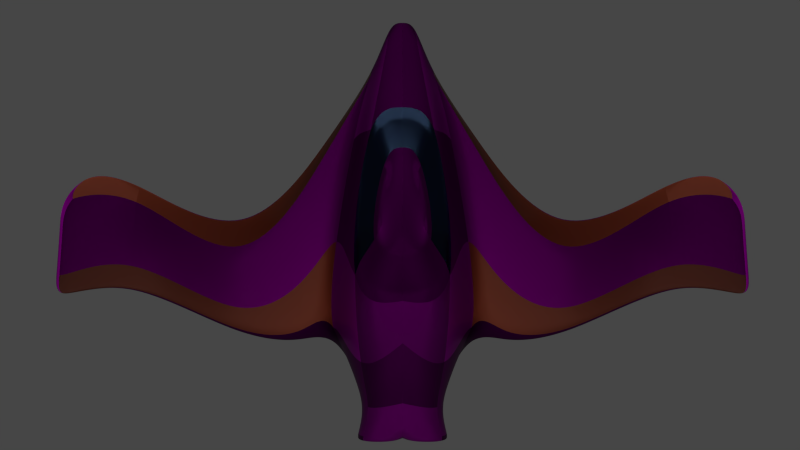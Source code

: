 # Source: playerShip.blend  (saved by Blender 2.79.0; exported with 4.5.12 LTS)
import bpy
from mathutils import Matrix  # noqa: F401  (used for matrix-valued properties, if any)

bpy.ops.wm.read_factory_settings(use_empty=True)
scene = bpy.context.scene
scene.name = 'Scene'

# ---- collections
col_collection_1 = bpy.data.collections.new('Collection 1'); scene.collection.children.link(col_collection_1)

# ---- images (referenced by path relative to the original .blend; pixels are not part of the script)
import os
ASSET_DIR = os.environ.get("B2B_ASSET_DIR", "")  # directory of the original .blend (textures are referenced by path, not embedded)
HERE = os.path.dirname(os.path.abspath(__file__))  # packed textures are extracted next to this script under _unpacked/

def load_image(name, relpath, width, height, colorspace="sRGB"):
    """Load a texture the original file referenced (path relative to the .blend, or extracted next to this script)."""
    p = next((c for c in (os.path.join(HERE, relpath), os.path.join(ASSET_DIR, relpath)) if relpath and os.path.exists(c)), "")
    if p:
        img = bpy.data.images.load(p, check_existing=True)
        img.name = name
    else:  # same state as the original file: an image datablock whose file is absent (Cycles renders it pink)
        img = bpy.data.images.new(name, width, height)
        img.source = "FILE"
        img.filepath = "//" + (relpath or name)
    img.colorspace_settings.name = colorspace
    return img
img_metalgalvanizedsteelworn001_roughness_4k_metalness_jpg_001 = load_image('MetalGalvanizedSteelWorn001_ROUGHNESS_4K_METALNESS.jpg.001', 'textures/MetalGalvanizedSteelWorn001_ROUGHNESS_4K_METALNESS.jpg', 1024, 1024, 'Non-Color')
img_metalgalvanizedsteelworn001_col_4k_metalness_jpg_001 = load_image('MetalGalvanizedSteelWorn001_COL_4K_METALNESS.jpg.001', 'textures/MetalGalvanizedSteelWorn001_COL_4K_METALNESS.jpg', 1024, 1024, 'sRGB')
img_metalgalvanizedsteelworn001_metalness_4k_metalness_jpg_001 = load_image('MetalGalvanizedSteelWorn001_METALNESS_4K_METALNESS.jpg.001', 'textures/MetalGalvanizedSteelWorn001_METALNESS_4K_METALNESS.jpg', 1024, 1024, 'Non-Color')
img_metalgalvanizedsteelworn001_nrm_4k_metalness_jpg_001 = load_image('MetalGalvanizedSteelWorn001_NRM_4K_METALNESS.jpg.001', 'textures/MetalGalvanizedSteelWorn001_NRM_4K_METALNESS.jpg', 1024, 1024, 'Non-Color')

# ---- materials (node trees are filled in below, after node groups)
mat_base = bpy.data.materials.new('Base')
mat_base.alpha_threshold = 0.0
mat_base.preview_render_type = 'SHADERBALL'
mat_base.roughness = 0.5
mat_material_005 = bpy.data.materials.new('Material.005')
mat_material_005.alpha_threshold = 0.0
mat_material_005.roughness = 0.5
mat_paint = bpy.data.materials.new('Paint')
mat_paint.alpha_threshold = 0.0
mat_paint.preview_render_type = 'SHADERBALL'
mat_paint.roughness = 0.5
mat_material = bpy.data.materials.new('Material')
mat_material.alpha_threshold = 0.0
mat_material.roughness = 0.5

# ---- material node trees
mat_base.use_nodes = True; mat_base.node_tree.nodes.clear()
_N = mat_base.node_tree.nodes; _L = mat_base.node_tree.links
n0 = _N.new('ShaderNodeOutputMaterial'); n0.name = 'Material Output'; n0.location = (575, 421)
n1 = _N.new('ShaderNodeNormalMap'); n1.name = 'Normal Map'; n1.location = (-159, 248)
n1.inputs[0].default_value = 5.8
n2 = _N.new('ShaderNodeBsdfPrincipled'); n2.name = 'Principled BSDF'; n2.location = (127, 629)
n2.width = 150
n2.distribution = 'GGX'
n2.subsurface_method = 'BURLEY'
n2.inputs[3].default_value = 1.45
n2.inputs[9].default_value = (1.0, 1.0, 1.0)
n2.inputs[13].default_value = 0.0
n3 = _N.new('ShaderNodeTexImage'); n3.name = 'Image Texture.004'; n3.location = (-418, 39)
n3.width = 140
n3.image = img_metalgalvanizedsteelworn001_roughness_4k_metalness_jpg_001
n4 = _N.new('ShaderNodeTexImage'); n4.name = 'Image Texture'; n4.location = (-420, 825)
n4.width = 140
n4.image = img_metalgalvanizedsteelworn001_col_4k_metalness_jpg_001
n4.extension = 'CLIP'
n5 = _N.new('ShaderNodeTexImage'); n5.name = 'Image Texture.003'; n5.location = (-419, 566)
n5.width = 140
n5.image = img_metalgalvanizedsteelworn001_metalness_4k_metalness_jpg_001
n6 = _N.new('ShaderNodeTexImage'); n6.name = 'Image Texture.001'; n6.location = (-418, 302)
n6.width = 140
n6.image = img_metalgalvanizedsteelworn001_nrm_4k_metalness_jpg_001
n7 = _N.new('ShaderNodeBsdfPrincipled'); n7.name = 'Principled BSDF.001'; n7.location = (792, 633)
n7.width = 159
n7.subsurface_method = 'BURLEY'
n7.inputs[0].default_value = (1.0, 1.0, 1.0, 1.0)
n7.inputs[1].default_value = 1.0
n7.inputs[2].default_value = 0.1543
n7.inputs[3].default_value = 1.45
n7.inputs[9].default_value = (1.0, 1.0, 1.0)
n7.inputs[20].default_value = 0.0
_L.new(n6.outputs[0], n1.inputs[1])
_L.new(n1.outputs[0], n2.inputs[5])
_L.new(n4.outputs[0], n2.inputs[0])
_L.new(n5.outputs[0], n2.inputs[1])
_L.new(n3.outputs[0], n2.inputs[2])
_L.new(n2.outputs[0], n0.inputs[0])
n0.is_active_output = True
mat_material_005.use_nodes = True; mat_material_005.node_tree.nodes.clear()
_N = mat_material_005.node_tree.nodes; _L = mat_material_005.node_tree.links
n0 = _N.new('ShaderNodeOutputMaterial'); n0.name = 'Material Output'; n0.location = (161, 310)
n1 = _N.new('ShaderNodeBsdfGlass'); n1.name = 'Glass BSDF'; n1.location = (-123, 333)
n1.distribution = 'GGX'
n1.inputs[0].default_value = (0.2735, 0.4916, 1.0, 1.0)
n1.inputs[1].default_value = 0.2415
n1.inputs[2].default_value = 1.45
_L.new(n1.outputs[0], n0.inputs[0])
n0.is_active_output = True
mat_paint.use_nodes = True; mat_paint.node_tree.nodes.clear()
_N = mat_paint.node_tree.nodes; _L = mat_paint.node_tree.links
n0 = _N.new('ShaderNodeOutputMaterial'); n0.name = 'Material Output'; n0.location = (575, 421)
n1 = _N.new('ShaderNodeNormalMap'); n1.name = 'Normal Map'; n1.location = (-159, 248)
n1.inputs[0].default_value = 5.8
n2 = _N.new('ShaderNodeRGB'); n2.name = 'RGB'; n2.location = (-422, 1016)
n2.outputs[0].default_value = (0.6038, 0.1093, 0.0474, 1.0)
n3 = _N.new('ShaderNodeBsdfPrincipled'); n3.name = 'Principled BSDF'; n3.location = (118, 629)
n3.width = 159
n3.subsurface_method = 'BURLEY'
n3.inputs[3].default_value = 1.45
n3.inputs[9].default_value = (1.0, 1.0, 1.0)
n3.inputs[20].default_value = 0.0
n4 = _N.new('ShaderNodeMix'); n4.name = 'Mix'; n4.location = (-145, 792)
n4.data_type = 'RGBA'
n4.blend_type = 'COLOR'
n4.inputs[0].default_value = 1.0
n5 = _N.new('ShaderNodeTexImage'); n5.name = 'Image Texture.003'; n5.location = (-419, 566)
n5.width = 140
n5.image = img_metalgalvanizedsteelworn001_metalness_4k_metalness_jpg_001
n6 = _N.new('ShaderNodeTexImage'); n6.name = 'Image Texture.001'; n6.location = (-418, 302)
n6.width = 140
n6.image = img_metalgalvanizedsteelworn001_nrm_4k_metalness_jpg_001
n7 = _N.new('ShaderNodeBsdfPrincipled'); n7.name = 'Principled BSDF.001'; n7.location = (792, 633)
n7.width = 159
n7.subsurface_method = 'BURLEY'
n7.inputs[0].default_value = (1.0, 1.0, 1.0, 1.0)
n7.inputs[1].default_value = 1.0
n7.inputs[2].default_value = 0.1543
n7.inputs[3].default_value = 1.45
n7.inputs[9].default_value = (1.0, 1.0, 1.0)
n7.inputs[20].default_value = 0.0
n8 = _N.new('ShaderNodeTexImage'); n8.name = 'Image Texture'; n8.location = (-420, 825)
n8.width = 140
n8.image = img_metalgalvanizedsteelworn001_col_4k_metalness_jpg_001
n8.extension = 'CLIP'
n9 = _N.new('ShaderNodeTexImage'); n9.name = 'Image Texture.004'; n9.location = (-418, 39)
n9.width = 140
n9.image = img_metalgalvanizedsteelworn001_roughness_4k_metalness_jpg_001
_L.new(n3.outputs[0], n0.inputs[0])
_L.new(n4.outputs[2], n3.inputs[0])
_L.new(n1.outputs[0], n3.inputs[5])
_L.new(n8.outputs[0], n4.inputs[6])
_L.new(n5.outputs[0], n3.inputs[1])
_L.new(n6.outputs[0], n1.inputs[1])
_L.new(n9.outputs[0], n3.inputs[2])
_L.new(n2.outputs[0], n4.inputs[7])
n0.is_active_output = True
mat_material.use_nodes = True; mat_material.node_tree.nodes.clear()
_N = mat_material.node_tree.nodes; _L = mat_material.node_tree.links
n0 = _N.new('ShaderNodeOutputMaterial'); n0.name = 'Material Output'; n0.location = (300, 300)
n1 = _N.new('ShaderNodeBsdfDiffuse'); n1.name = 'Diffuse BSDF'; n1.location = (10, 300)
_L.new(n1.outputs[0], n0.inputs[0])
n0.is_active_output = True

# ---- world
world_world = bpy.data.worlds.new('World'); scene.world = world_world
world_world.color = (0.06072, 0.06072, 0.06072)
world_world.use_sun_shadow = False
world_world.sun_shadow_jitter_overblur = 0.0
world_world.cycles.sampling_method = 'MANUAL'

# ---- cameras
cam_camera = bpy.data.cameras.new('Camera')
cam_camera.clip_end = 100.0
cam_camera.lens = 35.0
cam_camera.sensor_width = 32.0
cam_camera.sensor_height = 18.0
cam_camera.ortho_scale = 7.314
cam_camera.dof.focus_distance = 0.0

# ---- lights
light_lamp = bpy.data.lights.new('Lamp', 'AREA')
light_lamp.transmission_factor = 0.0
light_lamp.cutoff_distance = 30.0
light_lamp.energy = 549.8
light_lamp.shadow_buffer_clip_start = 1.001
light_lamp.shadow_soft_size = 10.0
light_lamp.shadow_maximum_resolution = 0.006
light_lamp.use_absolute_resolution = True
light_lamp.size = 10.0
light_lamp.size_y = 20.0
light_lamp_002 = bpy.data.lights.new('Lamp.002', 'AREA')
light_lamp_002.transmission_factor = 0.0
light_lamp_002.cutoff_distance = 30.0
light_lamp_002.energy = 549.8
light_lamp_002.shadow_buffer_clip_start = 1.001
light_lamp_002.shadow_soft_size = 40.0
light_lamp_002.shadow_maximum_resolution = 0.006
light_lamp_002.use_absolute_resolution = True
light_lamp_002.shape = 'RECTANGLE'
light_lamp_002.size = 40.0
light_lamp_002.size_y = 20.0

# ---- meshes
me_cube_001 = bpy.data.meshes.new('Cube.001')
me_cube_001.from_pydata([(0.8211, -3.485, -0.7218), (0.8211, -3.834, 0.69), (0.6208, 3.834, -0.7127), (0.4909, 3.834, -0.2741), (1.597, -2.719, -0.7265), (0.9488, -3.457, 0.9541), (0.6208, 3.834, -0.3961), (0.8211, -3.834, -0.2472), (1.724, -1.838, -0.3965), (0.0, 3.834, -0.7127), (0.0, 3.834, -0.2741), (0.0, -3.485, -0.7218), (0.0, -3.834, 0.69), (0.0, -2.245, 1.219), (0.0, -2.719, -0.7265), (0.0, -3.834, -0.2472), (3.633, -1.448, -0.5092), (3.633, -0.2212, -0.7127), (3.798, -2.467, -0.7265), (3.798, -2.467, -0.5097), (6.317, 1.267, -0.5563), (6.317, 1.436, -0.6688), (6.482, -1.02, -0.6764), (6.482, -1.02, -0.5566), (7.877, 0.5142, 0.5814), (7.294, 1.606, -0.172), (7.46, -0.884, -0.2049), (8.043, -2.001, 0.5804), (0.0, 4.899, -0.5092), (0.274, 4.899, -0.5092), (0.274, 4.899, -0.7127), (0.0, 4.899, -0.7127), (1.376, -0.786, -0.7225), (1.223, -1.308, 0.9736), (1.503, 0.0952, -0.3964), (0.0, -0.786, -0.7225), (0.0, -1.308, 0.9736), (3.749, -1.805, -0.7225), (3.68, -2.299, -0.5095), (6.433, -0.2956, -0.6742), (6.433, -0.3453, -0.5565), (7.411, -0.1495, -0.1952), (7.994, -1.419, 0.5807), (0.9872, 2.617, -0.7153), (3.663, -0.6384, -0.7153), (6.347, 0.9795, -0.6702), (7.325, 1.144, -0.1781), (0.7353, 2.617, 0.02607), (0.9872, 2.617, -0.3961), (0.0, 2.617, -0.7153), (0.0, 2.617, 0.02607), (3.663, -1.85, -0.5093), (6.347, 0.8424, -0.5564), (7.908, -0.3949, 0.5812), (0.3204, 1.673, 0.5858), (0.695, -0.3515, 1.263), (5.96e-08, 1.673, 0.5858), (5.96e-08, -0.3515, 1.263), (0.974, -4.599, 0.5747), (0.974, -4.599, -0.1318), (0.1154, -4.599, 0.5747), (0.1154, -4.599, -0.1318), (1.089, -4.599, 0.69), (1.089, -4.599, -0.2472), (0.0, -4.599, 0.69), (0.0, -4.599, -0.2472), (0.7058, -4.217, 0.5747), (0.7058, -4.217, -0.1318), (0.1154, -4.217, 0.5747), (0.1154, -4.217, -0.1318), (0.347, 1.734, 0.5499), (0.7281, -0.4116, 1.247), (5.578e-08, 1.734, 0.5499), (5.586e-08, -0.4116, 1.247), (1.209, -1.282, 0.9804), (0.7244, 2.592, 0.04086), (1.575e-09, 2.592, 0.04086), (1.594e-09, -1.282, 0.9804), (2.291, -2.639, -0.7265), (2.291, -2.639, -0.4322), (1.571, 2.167, -0.4318), (1.571, 2.554, -0.7127), (2.103, -1.263, -0.4321), (2.125, -1.108, -0.7225), (1.832, 1.207, -0.4319), (1.832, 1.589, -0.7153)], [], [(8, 5, 1, 7), (14, 4, 0, 11), (35, 32, 4, 14), (34, 33, 5, 8), (79, 78, 18, 19), (4, 8, 7, 0), (0, 7, 15, 11), (33, 36, 13, 5), (5, 13, 12, 1), (15, 7, 63, 65), (38, 19, 23, 40), (81, 80, 16, 17), (85, 81, 17, 44), (82, 79, 19, 38), (23, 22, 26, 27), (44, 17, 21, 45), (19, 18, 22, 23), (17, 16, 20, 21), (41, 42, 27, 26), (21, 20, 24, 25), (40, 23, 27, 42), (45, 21, 25, 46), (31, 28, 29, 30), (2, 9, 31, 30), (6, 2, 30, 29), (3, 6, 29), (10, 3, 29, 28), (22, 39, 41, 26), (52, 40, 42, 53), (46, 53, 42, 41), (18, 37, 39, 22), (84, 82, 38, 51), (78, 83, 37, 18), (51, 38, 40, 52), (71, 70, 54, 55), (48, 47, 33, 34), (49, 43, 32, 35), (9, 2, 43, 49), (6, 3, 47, 48), (3, 10, 50, 47), (16, 51, 52, 20), (80, 84, 51, 16), (25, 24, 53, 46), (20, 52, 53, 24), (39, 45, 46, 41), (37, 44, 45, 39), (83, 85, 44, 37), (54, 56, 57, 55), (70, 72, 56, 54), (73, 71, 55, 57), (61, 59, 67, 69), (1, 12, 64, 62), (7, 1, 62, 63), (58, 59, 63, 62), (60, 58, 62, 64), (59, 61, 65, 63), (61, 60, 64, 65), (67, 66, 68, 69), (59, 58, 66, 67), (60, 61, 69, 68), (58, 60, 68, 66), (77, 74, 71, 73), (75, 76, 72, 70), (74, 75, 70, 71), (33, 47, 75, 74), (47, 50, 76, 75), (36, 33, 74, 77), (32, 43, 85, 83), (6, 48, 84, 80), (4, 32, 83, 78), (48, 34, 82, 84), (34, 8, 79, 82), (43, 2, 81, 85), (2, 6, 80, 81), (8, 4, 78, 79)])
me_cube_001.polygons.foreach_set('use_smooth', [True] * 75)
me_cube_001.polygons.foreach_set('material_index', [0, 0, 0, 0, 0, 0, 0, 0, 0, 0, 2, 2, 0, 2, 0, 0, 0, 2, 0, 2, 2, 0, 0, 0, 0, 0, 0, 0, 0, 0, 0, 0, 0, 0, 0, 0, 0, 0, 0, 0, 0, 0, 0, 0, 0, 0, 0, 0, 0, 0, 0, 0, 0, 0, 0, 0, 0, 0, 0, 0, 0, 0, 1, 1, 1, 1, 0, 0, 0, 0, 0, 2, 0, 2, 0])
_uv = me_cube_001.uv_layers.new(name='UVMap')
_uv.uv.foreach_set('vector', [0.757, 0.1203, 0.7391, 0.186, 0.6864, 0.1811, 0.6854, 0.1316, 0.02657, 0.4313, 0.1049, 0.4428, 0.06594, 0.4839, 0.02166, 0.4821, 0.03722, 0.3191, 0.1082, 0.329, 0.1049, 0.4428, 0.02657, 0.4313, 0.6813, 0.3319, 0.6619, 0.3898, 0.5509, 0.3913, 0.5669, 0.3235, 0.19, 0.965, 0.1898, 0.9408, 0.2842, 0.9419, 0.2831, 0.9552, 0.1308, 0.9366, 0.1342, 0.9751, 0.06281, 0.9783, 0.07683, 0.9488, 0.07683, 0.9488, 0.06281, 0.9783, 0.02166, 0.9526, 0.03987, 0.9255, 0.7865, 0.4348, 0.7246, 0.4053, 0.7277, 0.3531, 0.7865, 0.3235, 0.855, 0.1738, 0.8004, 0.2111, 0.8006, 0.1311, 0.8467, 0.1203, 0.552, 0.1255, 0.6035, 0.1203, 0.6023, 0.1637, 0.5508, 0.1624, 0.6914, 0.5666, 0.6935, 0.5399, 0.8317, 0.5743, 0.8337, 0.6052, 0.3021, 0.7004, 0.2918, 0.6829, 0.3564, 0.5374, 0.3691, 0.5693, 0.1594, 0.2324, 0.1508, 0.1758, 0.263, 0.2888, 0.2625, 0.3185, 0.6004, 0.6089, 0.6018, 0.5371, 0.6935, 0.5399, 0.6914, 0.5666, 0.4269, 0.9524, 0.4254, 0.9365, 0.4923, 0.9498, 0.4994, 0.9783, 0.2625, 0.3185, 0.263, 0.2888, 0.4085, 0.2773, 0.4039, 0.3012, 0.2831, 0.9552, 0.2842, 0.9419, 0.4254, 0.9365, 0.4269, 0.9524, 0.3691, 0.5693, 0.3564, 0.5374, 0.4997, 0.5369, 0.5032, 0.5578, 0.4724, 0.3616, 0.5062, 0.4025, 0.4901, 0.427, 0.4683, 0.4019, 0.5508, 0.4539, 0.5623, 0.4348, 0.6387, 0.4554, 0.6163, 0.4788, 0.8337, 0.6052, 0.8317, 0.5743, 0.9097, 0.5619, 0.9214, 0.5862, 0.4039, 0.3012, 0.4085, 0.2773, 0.4718, 0.2812, 0.4732, 0.3045, 0.2588, 0.8822, 0.241, 0.875, 0.25, 0.8589, 0.2589, 0.8644, 0.0901, 0.0833, 0.05316, 0.07322, 0.05585, 0.02166, 0.07143, 0.02742, 0.2614, 0.7993, 0.2773, 0.8075, 0.2589, 0.8644, 0.25, 0.8589, 0.8155, 0.2701, 0.8003, 0.2554, 0.8615, 0.2553, 0.2078, 0.83, 0.2287, 0.8143, 0.25, 0.8589, 0.241, 0.875, 0.3937, 0.4023, 0.3969, 0.3598, 0.4724, 0.3616, 0.4683, 0.4019, 0.8358, 0.6559, 0.8337, 0.6052, 0.9214, 0.5862, 0.9231, 0.6413, 0.4732, 0.3045, 0.5069, 0.3441, 0.5062, 0.4025, 0.4724, 0.3616, 0.2548, 0.4355, 0.2581, 0.3896, 0.3969, 0.3598, 0.3937, 0.4023, 0.5997, 0.7189, 0.6004, 0.6089, 0.6914, 0.5666, 0.6921, 0.6109, 0.163, 0.4378, 0.1638, 0.3568, 0.2581, 0.3896, 0.2548, 0.4355, 0.6921, 0.6109, 0.6914, 0.5666, 0.8337, 0.6052, 0.8358, 0.6559, 0.09265, 0.6069, 0.1395, 0.6953, 0.1237, 0.683, 0.09255, 0.6267, 0.7339, 0.04525, 0.7478, 0.07696, 0.5508, 0.07696, 0.5765, 0.02166, 0.04856, 0.1609, 0.1029, 0.1729, 0.1082, 0.329, 0.03722, 0.3191, 0.05316, 0.07322, 0.0901, 0.0833, 0.1029, 0.1729, 0.04856, 0.1609, 0.7416, 0.2319, 0.7541, 0.2488, 0.6655, 0.2585, 0.6468, 0.2294, 0.2287, 0.8143, 0.2078, 0.83, 0.1729, 0.7804, 0.1906, 0.7307, 0.6933, 0.6478, 0.6921, 0.6109, 0.8358, 0.6559, 0.8364, 0.6903, 0.5959, 0.7815, 0.5997, 0.7189, 0.6921, 0.6109, 0.6933, 0.6478, 0.4718, 0.2812, 0.498, 0.2981, 0.5069, 0.3441, 0.4732, 0.3045, 0.8364, 0.6903, 0.8358, 0.6559, 0.9231, 0.6413, 0.9147, 0.6848, 0.3969, 0.3598, 0.4039, 0.3012, 0.4732, 0.3045, 0.4724, 0.3616, 0.2581, 0.3896, 0.2625, 0.3185, 0.4039, 0.3012, 0.3969, 0.3598, 0.1638, 0.3568, 0.1594, 0.2324, 0.2625, 0.3185, 0.2581, 0.3896, 0.1237, 0.683, 0.1145, 0.7028, 0.06473, 0.6329, 0.09255, 0.6267, 0.1393, 0.6954, 0.1347, 0.7296, 0.1145, 0.7028, 0.1237, 0.683, 0.04811, 0.6058, 0.0913, 0.6071, 0.09255, 0.6267, 0.06473, 0.6329, 0.5643, 0.1733, 0.5988, 0.1735, 0.5868, 0.1865, 0.5686, 0.1866, 0.6002, 0.2684, 0.5525, 0.2802, 0.5508, 0.2311, 0.6022, 0.2298, 0.6854, 0.1316, 0.6864, 0.1811, 0.6507, 0.1801, 0.6468, 0.143, 0.8089, 0.05704, 0.8089, 0.02614, 0.8189, 0.02166, 0.8189, 0.06152, 0.5642, 0.2201, 0.5987, 0.22, 0.6022, 0.2298, 0.5508, 0.2311, 0.5988, 0.1735, 0.5643, 0.1733, 0.5508, 0.1624, 0.6023, 0.1637, 0.8472, 0.3256, 0.8472, 0.3586, 0.8303, 0.3606, 0.8303, 0.3235, 0.5868, 0.1865, 0.5868, 0.2069, 0.5686, 0.2069, 0.5686, 0.1866, 0.8089, 0.02614, 0.8089, 0.05704, 0.7911, 0.05246, 0.7911, 0.03072, 0.8472, 0.3586, 0.8472, 0.3256, 0.8592, 0.3318, 0.8592, 0.3523, 0.5987, 0.22, 0.5642, 0.2201, 0.5686, 0.2069, 0.5868, 0.2069, 0.03077, 0.5734, 0.09568, 0.577, 0.0913, 0.6071, 0.04811, 0.6058, 0.1689, 0.7094, 0.1593, 0.7617, 0.1347, 0.7296, 0.1393, 0.6954, 0.1026, 0.5775, 0.1696, 0.7086, 0.1395, 0.6953, 0.09265, 0.6069, 0.1051, 0.5466, 0.1916, 0.7294, 0.1696, 0.7086, 0.1026, 0.5775, 0.1906, 0.7307, 0.1729, 0.7804, 0.1593, 0.7617, 0.1689, 0.7094, 0.02166, 0.5565, 0.09174, 0.5467, 0.09568, 0.577, 0.03077, 0.5734, 0.1082, 0.329, 0.1029, 0.1729, 0.1594, 0.2324, 0.1638, 0.3568, 0.5467, 0.8943, 0.5557, 0.8005, 0.5997, 0.7189, 0.5959, 0.7815, 0.1049, 0.4428, 0.1082, 0.329, 0.1638, 0.3568, 0.163, 0.4378, 0.5557, 0.8005, 0.5538, 0.6417, 0.6004, 0.6089, 0.5997, 0.7189, 0.5538, 0.6417, 0.5467, 0.5276, 0.6018, 0.5371, 0.6004, 0.6089, 0.1029, 0.1729, 0.0901, 0.0833, 0.1508, 0.1758, 0.1594, 0.2324, 0.2773, 0.8075, 0.2614, 0.7993, 0.2918, 0.6829, 0.3021, 0.7004, 0.1342, 0.9751, 0.1308, 0.9366, 0.1898, 0.9408, 0.19, 0.965])
me_cube_001.materials.append(mat_base)
me_cube_001.materials.append(mat_material_005)
me_cube_001.materials.append(mat_paint)
me_cube_001.materials.append(mat_material)
me_cube_001.use_remesh_preserve_volume = False
me_cube_001.use_remesh_preserve_attributes = False
me_cube_001.use_mirror_vertex_groups = False
me_cube_001.update()

# ---- objects
ob_cube = bpy.data.objects.new('Cube', me_cube_001)
ob_lamp = bpy.data.objects.new('Lamp', light_lamp)
ob_camera = bpy.data.objects.new('Camera', cam_camera)
ob_lamp_001 = bpy.data.objects.new('Lamp.001', light_lamp_002)

# ---- transforms, parenting, visibility, modifiers, constraints
ob_cube.location = (7.451e-09, 1.074, 0.0)
ob_cube.lineart.crease_threshold = 0.0
_m = ob_cube.modifiers.new('Subsurf', 'SUBSURF')
_m.uv_smooth = 'PRESERVE_CORNERS'
_m.levels = 4
_m.render_levels = 4
_m.show_only_control_edges = False
_m = ob_cube.modifiers.new('Mirror', 'MIRROR')
ob_lamp.location = (-0.03937, 7.331, 7.405)
ob_lamp.rotation_euler = (-0.8221, -0.1096, -0.008211)
ob_lamp.lock_rotations_4d = False
ob_lamp.empty_display_type = 'ARROWS'
ob_lamp.color = (0.0, 0.0, 0.0, 0.0)
ob_lamp.lineart.crease_threshold = 0.0
ob_camera.location = (-0.05604, 1.236, 19.71)
ob_camera.lock_rotations_4d = False
ob_camera.empty_display_type = 'ARROWS'
ob_camera.color = (0.0, 0.0, 0.0, 0.0)
ob_camera.display_type = 'WIRE'
ob_camera.lineart.crease_threshold = 0.0
ob_lamp_001.location = (-0.06841, -4.139, 6.368)
ob_lamp_001.rotation_euler = (0.8659, -0.0, 0.0)
ob_lamp_001.lock_rotations_4d = False
ob_lamp_001.empty_display_type = 'ARROWS'
ob_lamp_001.color = (0.0, 0.0, 0.0, 0.0)
ob_lamp_001.lineart.crease_threshold = 0.0

# ---- collection membership
col_collection_1.objects.link(ob_cube)
col_collection_1.objects.link(ob_lamp)
col_collection_1.objects.link(ob_camera)
col_collection_1.objects.link(ob_lamp_001)

# ---- scene / render settings (as saved in the file)
scene.camera = ob_camera
scene.frame_start = 0; scene.frame_end = 20; scene.frame_set(0)
scene.render.engine = 'CYCLES'
scene.render.image_settings.color_depth = '16'
scene.render.image_settings.compression = 0
scene.render.resolution_x = 480
scene.render.resolution_y = 270
scene.render.dither_intensity = 0.0
scene.render.film_transparent = True
scene.cycles.use_denoising = False
scene.cycles.samples = 128
scene.cycles.sampling_pattern = 'TABULATED_SOBOL'
scene.cycles.use_adaptive_sampling = False
scene.cycles.use_light_tree = False
scene.cycles.blur_glossy = 0.0
scene.cycles.volume_bounces = 1
scene.cycles.pixel_filter_type = 'GAUSSIAN'
scene.cycles.sample_clamp_indirect = 0.0
scene.view_settings.view_transform = 'Standard'
bpy.context.view_layer.update()
